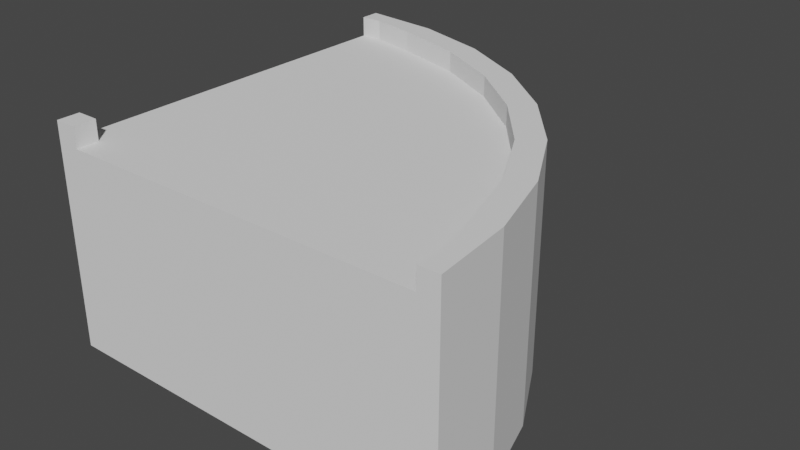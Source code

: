 # Source: bend_90.blend  (saved by Blender 2.90.8; exported with 4.5.12 LTS)
import bpy
from mathutils import Matrix  # noqa: F401  (used for matrix-valued properties, if any)

bpy.ops.wm.read_factory_settings(use_empty=True)
scene = bpy.context.scene
scene.name = 'Scene'

# ---- collections
col_collection = bpy.data.collections.new('Collection'); scene.collection.children.link(col_collection)

# ---- world
world_world = bpy.data.worlds.new('World'); scene.world = world_world
world_world.use_nodes = True; world_world.node_tree.nodes.clear()
_N = world_world.node_tree.nodes; _L = world_world.node_tree.links
n0 = _N.new('ShaderNodeOutputWorld'); n0.name = 'World Output'; n0.location = (300, 300)
n1 = _N.new('ShaderNodeBackground'); n1.name = 'Background'; n1.location = (10, 300)
n1.inputs[0].default_value = (0.05088, 0.05088, 0.05088, 1.0)
_L.new(n1.outputs[0], n0.inputs[0])
n0.is_active_output = True
world_world.color = (0.05088, 0.05088, 0.05088)
world_world.use_sun_shadow = False
world_world.sun_shadow_jitter_overblur = 0.0

# ---- meshes
me_circle_009 = bpy.data.meshes.new('Circle.009')
me_circle_009.from_pydata([(0.0, 12.0, 0.0), (0.0, 1.431e-07, 0.0), (12.0, 1.431e-07, 0.0), (11.77, 2.341, 0.0), (11.09, 4.592, 0.0), (9.978, 6.667, 0.0), (8.485, 8.485, 0.0), (6.667, 9.978, 0.0), (4.592, 11.09, 0.0), (2.341, 11.77, 0.0), (0.6612, 11.4, 0.0), (0.6612, 0.6612, 0.0), (11.4, 0.6612, 0.0), (11.09, 2.041, 0.0), (10.43, 4.201, 0.0), (9.369, 6.192, 0.0), (7.937, 7.937, 0.0), (6.192, 9.369, 0.0), (4.201, 10.43, 0.0), (2.041, 11.09, 0.0), (0.6612, 11.4, 6.0), (0.6612, 0.6612, 6.0), (11.4, 0.6612, 6.0), (11.09, 2.041, 6.0), (10.43, 4.201, 6.0), (9.369, 6.192, 6.0), (7.937, 7.937, 6.0), (6.192, 9.369, 6.0), (4.201, 10.43, 6.0), (2.041, 11.09, 6.0), (0.0, 12.0, 6.0), (0.0, 1.431e-07, 6.0), (12.0, 1.431e-07, 6.0), (11.77, 2.341, 6.0), (11.09, 4.592, 6.0), (9.978, 6.667, 6.0), (8.485, 8.485, 6.0), (6.667, 9.978, 6.0), (4.592, 11.09, 6.0), (2.341, 11.77, 6.0), (0.0, 11.4, 6.0), (0.6612, 1.431e-07, 6.0), (0.0, 0.6612, 6.0), (11.4, 1.431e-07, 6.0), (11.09, 2.041, 6.6), (11.4, 0.6612, 6.6), (10.43, 4.201, 6.6), (9.369, 6.192, 6.6), (7.937, 7.937, 6.6), (6.192, 9.369, 6.6), (4.201, 10.43, 6.6), (2.041, 11.09, 6.6), (0.6612, 11.4, 6.6), (0.0, 0.6612, 6.6), (0.0, 1.431e-07, 6.6), (0.6612, 1.431e-07, 6.6), (11.77, 2.341, 6.6), (12.0, 1.431e-07, 6.6), (11.09, 4.592, 6.6), (9.978, 6.667, 6.6), (8.485, 8.485, 6.6), (6.667, 9.978, 6.6), (4.592, 11.09, 6.6), (2.341, 11.77, 6.6), (0.0, 12.0, 6.6), (0.6612, 0.6612, 6.6), (0.0, 11.4, 6.6), (11.4, 1.431e-07, 6.6)], [], [(11, 10, 19, 18, 17, 16, 15, 14, 13, 12), (11, 1, 0, 10), (12, 2, 1, 11), (13, 3, 2, 12), (14, 4, 3, 13), (15, 5, 4, 14), (16, 6, 5, 15), (17, 7, 6, 16), (18, 8, 7, 17), (19, 9, 8, 18), (10, 0, 9, 19), (26, 25, 47, 48), (32, 33, 56, 57), (39, 30, 64, 63), (25, 24, 46, 47), (40, 20, 52, 66), (31, 41, 55, 54), (38, 39, 63, 62), (24, 23, 44, 46), (30, 40, 66, 64), (42, 31, 54, 53), (9, 0, 30, 39), (6, 7, 37, 36), (3, 4, 34, 33), (0, 1, 31, 42, 40, 30), (7, 8, 38, 37), (4, 5, 35, 34), (1, 2, 32, 43, 41, 31), (8, 9, 39, 38), (5, 6, 36, 35), (2, 3, 33, 32), (22, 43, 67, 45), (37, 38, 62, 61), (65, 53, 54), (45, 67, 57), (44, 45, 57, 56), (46, 44, 56, 58), (47, 46, 58, 59), (48, 47, 59, 60), (49, 48, 60, 61), (50, 49, 61, 62), (51, 50, 62, 63), (52, 51, 63, 64), (66, 52, 64), (55, 65, 54), (33, 34, 58, 56), (27, 26, 48, 49), (34, 35, 59, 58), (21, 42, 53, 65), (28, 27, 49, 50), (35, 36, 60, 59), (41, 21, 65, 55), (29, 28, 50, 51), (36, 37, 61, 60), (43, 32, 57, 67), (20, 29, 51, 52), (23, 22, 45, 44)])
_uv = me_circle_009.uv_layers.new(name='UVMap')
_uv.uv.foreach_set('vector', [0.0, 0.0, 0.0, 0.0, 0.0, 0.0, 0.0, 0.0, 0.0, 0.0, 0.0, 0.0, 0.0, 0.0, 0.0, 0.0, 0.0, 0.0, 0.0, 0.0, 0.0, 0.0, 0.0, 0.0, 0.0, 0.0, 0.0, 0.0, 0.0, 0.0, 0.0, 0.0, 0.0, 0.0, 0.0, 0.0, 0.0, 0.0, 0.0, 0.0, 0.0, 0.0, 0.0, 0.0, 0.0, 0.0, 0.0, 0.0, 0.0, 0.0, 0.0, 0.0, 0.0, 0.0, 0.0, 0.0, 0.0, 0.0, 0.0, 0.0, 0.0, 0.0, 0.0, 0.0, 0.0, 0.0, 0.0, 0.0, 0.0, 0.0, 0.0, 0.0, 0.0, 0.0, 0.0, 0.0, 0.0, 0.0, 0.0, 0.0, 0.0, 0.0, 0.0, 0.0, 0.0, 0.0, 0.0, 0.0, 0.0, 0.0, 0.0, 0.0, 0.0, 0.0, 0.0, 0.0, 0.0, 0.0, 0.0, 0.0, 0.0, 0.0, 0.0, 0.0, 0.0, 0.0, 0.0, 0.0, 0.0, 0.0, 0.0, 0.0, 0.0, 0.0, 0.0, 0.0, 0.0, 0.0, 0.0, 0.0, 0.0, 0.0, 0.0, 0.0, 0.0, 0.0, 0.0, 0.0, 0.0, 0.0, 0.0, 0.0, 0.0, 0.0, 0.0, 0.0, 0.0, 0.0, 0.0, 0.0, 0.0, 0.0, 0.0, 0.0, 0.0, 0.0, 0.0, 0.0, 0.0, 0.0, 0.0, 0.0, 0.0, 0.0, 0.0, 0.0, 0.0, 0.0, 0.0, 0.0, 0.0, 0.0, 0.0, 0.0, 0.0, 0.0, 0.0, 0.0, 0.0, 0.0, 0.0, 0.0, 0.0, 0.0, 0.0, 0.0, 0.0, 0.0, 0.0, 0.0, 0.0, 0.0, 0.0, 0.0, 0.0, 0.0, 0.0, 0.0, 0.0, 0.0, 0.0, 0.0, 0.0, 0.0, 0.0, 0.0, 0.0, 0.0, 0.0, 0.0, 0.0, 0.0, 0.0, 0.0, 0.0, 0.0, 0.0, 0.0, 0.0, 0.0, 0.0, 0.0, 0.0, 0.0, 0.0, 0.0, 0.0, 0.0, 0.0, 0.0, 0.0, 0.0, 0.0, 0.0, 0.0, 0.0, 0.0, 0.0, 0.0, 0.0, 0.0, 0.0, 0.0, 0.0, 0.0, 0.0, 0.0, 0.0, 0.0, 0.0, 0.0, 0.0, 0.0, 0.0, 0.0, 0.0, 0.0, 0.0, 0.0, 0.0, 0.0, 0.0, 0.0, 0.0, 0.0, 0.0, 0.0, 0.0, 0.0, 0.0, 0.0, 0.0, 0.0, 0.0, 0.0, 0.0, 0.0, 0.0, 0.0, 0.0, 0.0, 0.0, 0.0, 0.0, 0.0, 0.0, 0.0, 0.0, 0.0, 0.0, 0.0, 0.0, 0.0, 0.0, 0.0, 0.0, 0.0, 0.0, 0.0, 0.0, 0.0, 0.0, 0.0, 0.0, 0.0, 0.0, 0.0, 0.0, 0.0, 0.0, 0.0, 0.0, 0.0, 0.0, 0.0, 0.0, 0.0, 0.0, 0.0, 0.0, 0.0, 0.0, 0.0, 0.0, 0.0, 0.0, 0.0, 0.0, 0.0, 0.0, 0.0, 0.0, 0.0, 0.0, 0.0, 0.0, 0.0, 0.0, 0.0, 0.0, 0.0, 0.0, 0.0, 0.0, 0.0, 0.0, 0.0, 0.0, 0.0, 0.0, 0.0, 0.0, 0.0, 0.0, 0.0, 0.0, 0.0, 0.0, 0.0, 0.0, 0.0, 0.0, 0.0, 0.0, 0.0, 0.0, 0.0, 0.0, 0.0, 0.0, 0.0, 0.0, 0.0, 0.0, 0.0, 0.0, 0.0, 0.0, 0.0, 0.0, 0.0, 0.0, 0.0, 0.0, 0.0, 0.0, 0.0, 0.0, 0.0, 0.0, 0.0, 0.0, 0.0, 0.0, 0.0, 0.0, 0.0, 0.0, 0.0, 0.0, 0.0, 0.0, 0.0, 0.0, 0.0, 0.0, 0.0, 0.0, 0.0, 0.0, 0.0, 0.0, 0.0, 0.0, 0.0, 0.0, 0.0, 0.0, 0.0, 0.0, 0.0, 0.0, 0.0, 0.0, 0.0, 0.0, 0.0, 0.0, 0.0, 0.0, 0.0, 0.0, 0.0, 0.0, 0.0, 0.0, 0.0, 0.0, 0.0, 0.0, 0.0, 0.0, 0.0, 0.0, 0.0, 0.0, 0.0, 0.0, 0.0, 0.0, 0.0, 0.0, 0.0, 0.0, 0.0, 0.0, 0.0, 0.0, 0.0, 0.0, 0.0, 0.0, 0.0, 0.0, 0.0, 0.0, 0.0, 0.0, 0.0, 0.0, 0.0, 0.0, 0.0, 0.0, 0.0, 0.0, 0.0, 0.0])
me_circle_009.use_remesh_fix_poles = True
me_circle_009.use_remesh_preserve_attributes = False
me_circle_009.use_mirror_x = True
me_circle_009.update()
me_circle_001 = bpy.data.meshes.new('Circle.001')
me_circle_001.from_pydata([(0.6612, 11.4, 6.0), (0.6612, 0.6612, 6.0), (11.4, 0.6612, 6.0), (11.09, 2.041, 6.0), (10.43, 4.201, 6.0), (9.369, 6.192, 6.0), (7.937, 7.937, 6.0), (6.192, 9.369, 6.0), (4.201, 10.43, 6.0), (2.041, 11.09, 6.0), (0.0, 11.4, 6.0), (0.6612, 1.431e-07, 6.0), (0.0, 0.6612, 6.0), (11.4, 1.431e-07, 6.0)], [], [(1, 2, 3, 4, 5, 6, 7, 8, 9, 0), (12, 1, 0, 10), (13, 2, 1, 11)])
_uv = me_circle_001.uv_layers.new(name='UVMap')
_uv.uv.foreach_set('vector', [0.0, 0.0, 0.0, 0.0, 0.0, 0.0, 0.0, 0.0, 0.0, 0.0, 0.0, 0.0, 0.0, 0.0, 0.0, 0.0, 0.0, 0.0, 0.0, 0.0, 0.0, 0.0, 0.0, 0.0, 0.0, 0.0, 0.0, 0.0, 0.0, 0.0, 0.0, 0.0, 0.0, 0.0, 0.0, 0.0])
me_circle_001.use_remesh_fix_poles = True
me_circle_001.use_remesh_preserve_attributes = False
me_circle_001.use_mirror_x = True
me_circle_001.update()

# ---- objects
ob_90_turn = bpy.data.objects.new('90 turn', me_circle_009)
ob_90_turn_001 = bpy.data.objects.new('90 turn.001', me_circle_001)

# ---- transforms, parenting, visibility, modifiers, constraints
ob_90_turn.location = (0.0, 0.0, 0.0)
ob_90_turn.lineart.crease_threshold = 0.0
ob_90_turn.use_mesh_mirror_x = True
ob_90_turn_001.location = (0.0, 0.0, 0.0)
ob_90_turn_001.lineart.crease_threshold = 0.0
ob_90_turn_001.use_mesh_mirror_x = True

# ---- collection membership
col_collection.objects.link(ob_90_turn)
col_collection.objects.link(ob_90_turn_001)

# ---- scene / render settings (as saved in the file)
scene.frame_start = 1; scene.frame_end = 250; scene.frame_set(1)
scene.render.engine = 'BLENDER_EEVEE_NEXT'
scene.cycles.use_denoising = False
scene.cycles.samples = 128
scene.cycles.sampling_pattern = 'TABULATED_SOBOL'
scene.cycles.use_adaptive_sampling = False
scene.cycles.use_light_tree = False
scene.view_settings.view_transform = 'Filmic'
bpy.context.view_layer.update()

# ---- added for rendering (the .blend has no active camera and no usable light): camera, sun
cam_auto = bpy.data.cameras.new('AutoCamera')
cam_auto.lens = 50.0
cam_auto.sensor_width = 36.0
cam_auto.clip_end = 1000.0
ob_auto_camera = bpy.data.objects.new('AutoCamera', cam_auto)
scene.collection.objects.link(ob_auto_camera)
ob_auto_camera.location = (22.8472, -14.2167, 16.7778)
ob_auto_camera.rotation_euler = (1.09748, -7.21219e-08, 0.694738)
scene.camera = ob_auto_camera
light_auto_sun = bpy.data.lights.new('AutoSun', 'SUN')
light_auto_sun.energy = 3.0
light_auto_sun.angle = 0.0523599
ob_auto_sun = bpy.data.objects.new('AutoSun', light_auto_sun)
scene.collection.objects.link(ob_auto_sun)
ob_auto_sun.rotation_euler = (0.872665, 0.174533, 0.523599)
bpy.context.view_layer.update()
